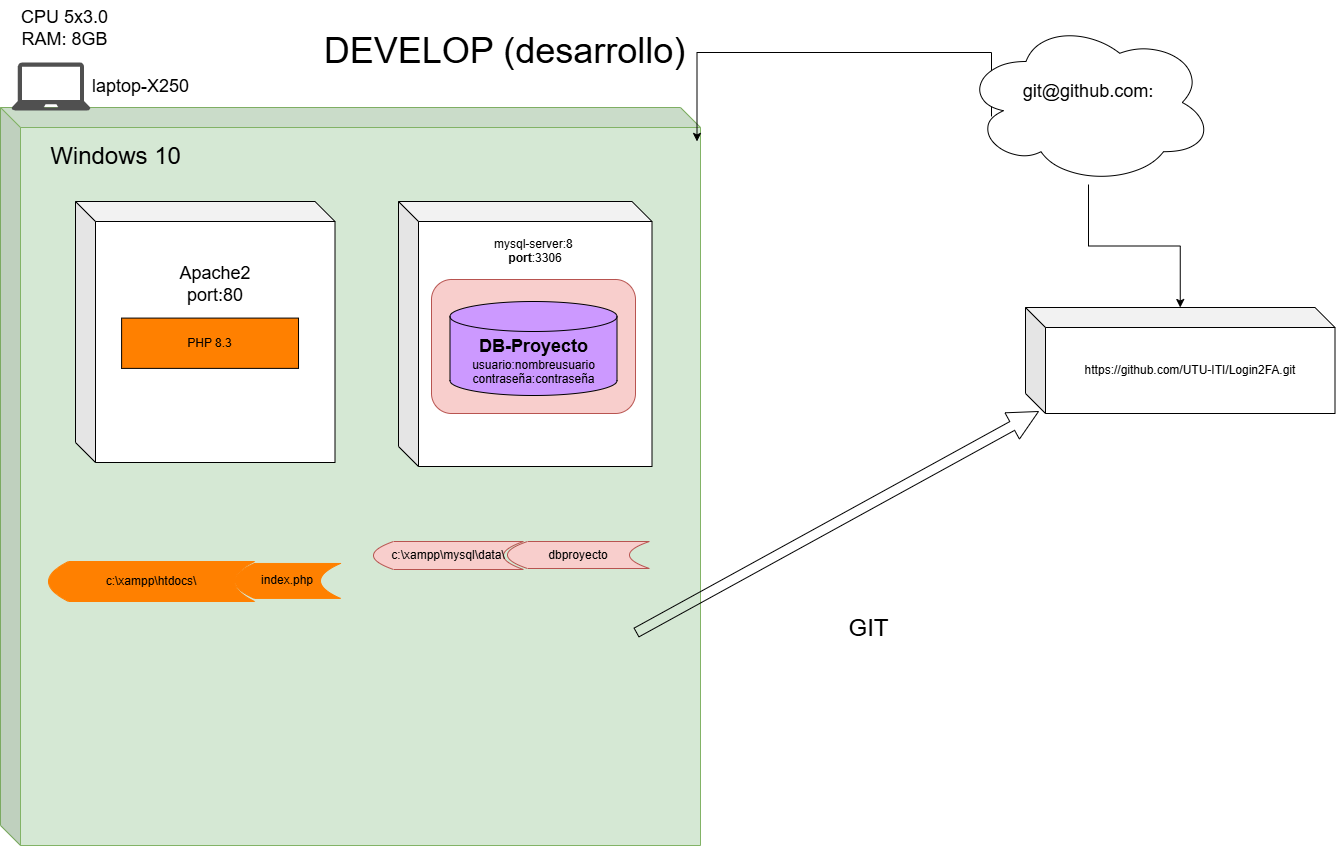

The diagram above was exported from draw.io. Its source (the exported page's mxGraphModel, read from the mxfile embedded in the PNG):
<mxGraphModel dx="1663" dy="591" grid="0" gridSize="10" guides="1" tooltips="1" connect="1" arrows="1" fold="1" page="1" pageScale="1" pageWidth="827" pageHeight="1169" math="0" shadow="0">
  <root>
    <mxCell id="84o5ZI0YoPZNHQuvEMUx-0" />
    <mxCell id="84o5ZI0YoPZNHQuvEMUx-1" parent="84o5ZI0YoPZNHQuvEMUx-0" />
    <mxCell id="84o5ZI0YoPZNHQuvEMUx-2" value="" style="shape=cube;whiteSpace=wrap;html=1;boundedLbl=1;backgroundOutline=1;darkOpacity=0.05;darkOpacity2=0.1;fillColor=#d5e8d4;strokeColor=#82b366;" parent="84o5ZI0YoPZNHQuvEMUx-1" vertex="1">
      <mxGeometry x="24" y="107" width="700" height="738" as="geometry" />
    </mxCell>
    <mxCell id="UzqbUTcIgoIO0PjE1fyH-6" value="mysql-server:8&amp;nbsp;&lt;br&gt;&lt;b&gt;port&lt;/b&gt;:3306&lt;div&gt;&lt;br&gt;&lt;/div&gt;&lt;div&gt;&lt;br&gt;&lt;/div&gt;&lt;div&gt;&lt;br&gt;&lt;/div&gt;&lt;div&gt;&lt;br&gt;&lt;/div&gt;&lt;div&gt;&lt;br&gt;&lt;/div&gt;&lt;div&gt;&lt;br&gt;&lt;/div&gt;&lt;div&gt;&lt;br&gt;&lt;/div&gt;&lt;div&gt;&lt;br&gt;&lt;/div&gt;&lt;div&gt;&lt;br&gt;&lt;/div&gt;&lt;div&gt;&lt;br&gt;&lt;/div&gt;&lt;div&gt;&lt;br&gt;&lt;/div&gt;&lt;div&gt;&lt;br&gt;&lt;/div&gt;&lt;div&gt;&lt;br&gt;&lt;/div&gt;" style="shape=cube;whiteSpace=wrap;html=1;boundedLbl=1;backgroundOutline=1;darkOpacity=0.05;darkOpacity2=0.1;" parent="84o5ZI0YoPZNHQuvEMUx-1" vertex="1">
      <mxGeometry x="422" y="201" width="253.5" height="265" as="geometry" />
    </mxCell>
    <mxCell id="84o5ZI0YoPZNHQuvEMUx-10" value="&lt;font&gt;&lt;font style=&quot;font-size: 24px&quot;&gt;Windows 10&lt;/font&gt;&lt;br&gt;&lt;/font&gt;" style="text;html=1;align=center;verticalAlign=middle;resizable=0;points=[];autosize=1;strokeColor=none;" parent="84o5ZI0YoPZNHQuvEMUx-1" vertex="1">
      <mxGeometry x="64" y="135" width="149" height="41" as="geometry" />
    </mxCell>
    <mxCell id="84o5ZI0YoPZNHQuvEMUx-11" value="&lt;font style=&quot;font-size: 18px&quot;&gt;CPU 5x3.0&lt;br&gt;RAM: 8GB&lt;br&gt;&lt;/font&gt;" style="text;html=1;align=center;verticalAlign=middle;resizable=0;points=[];autosize=1;strokeColor=none;" parent="84o5ZI0YoPZNHQuvEMUx-1" vertex="1">
      <mxGeometry x="35" width="105" height="55" as="geometry" />
    </mxCell>
    <mxCell id="84o5ZI0YoPZNHQuvEMUx-15" value="&lt;font style=&quot;font-size: 18px&quot;&gt;laptop-X250&lt;/font&gt;" style="text;html=1;align=center;verticalAlign=middle;resizable=0;points=[];autosize=1;strokeColor=none;" parent="84o5ZI0YoPZNHQuvEMUx-1" vertex="1">
      <mxGeometry x="106" y="69" width="115" height="34" as="geometry" />
    </mxCell>
    <mxCell id="84o5ZI0YoPZNHQuvEMUx-16" value="" style="sketch=0;pointerEvents=1;shadow=0;dashed=0;html=1;strokeColor=none;fillColor=#505050;labelPosition=center;verticalLabelPosition=bottom;verticalAlign=top;outlineConnect=0;align=center;shape=mxgraph.office.devices.laptop;" parent="84o5ZI0YoPZNHQuvEMUx-1" vertex="1">
      <mxGeometry x="35" y="62" width="79" height="48" as="geometry" />
    </mxCell>
    <mxCell id="84o5ZI0YoPZNHQuvEMUx-18" value="c:\xampp\mysql\data\" style="shape=dataStorage;whiteSpace=wrap;html=1;fixedSize=1;fillColor=#f8cecc;strokeColor=#b85450;" parent="84o5ZI0YoPZNHQuvEMUx-1" vertex="1">
      <mxGeometry x="397" y="541" width="150" height="28" as="geometry" />
    </mxCell>
    <mxCell id="84o5ZI0YoPZNHQuvEMUx-19" value="&lt;span style=&quot;font-size: 36px;&quot;&gt;DEVELOP (desarrollo)&lt;/span&gt;" style="text;html=1;align=center;verticalAlign=middle;resizable=0;points=[];autosize=1;strokeColor=none;" parent="84o5ZI0YoPZNHQuvEMUx-1" vertex="1">
      <mxGeometry x="338.75" y="22" width="379" height="55" as="geometry" />
    </mxCell>
    <mxCell id="xTKr7CAnb3CbT4Gx2BkY-2" style="edgeStyle=orthogonalEdgeStyle;rounded=0;orthogonalLoop=1;jettySize=auto;html=1;fontSize=12;exitX=0.112;exitY=0.585;exitDx=0;exitDy=0;exitPerimeter=0;entryX=0.995;entryY=0.046;entryDx=0;entryDy=0;entryPerimeter=0;" parent="84o5ZI0YoPZNHQuvEMUx-1" source="UzqbUTcIgoIO0PjE1fyH-9" target="84o5ZI0YoPZNHQuvEMUx-2" edge="1">
      <mxGeometry relative="1" as="geometry">
        <Array as="points">
          <mxPoint x="1015" y="52" />
          <mxPoint x="721" y="52" />
        </Array>
        <mxPoint x="862" y="404.5999999999999" as="sourcePoint" />
      </mxGeometry>
    </mxCell>
    <mxCell id="UzqbUTcIgoIO0PjE1fyH-1" value="" style="rounded=1;whiteSpace=wrap;html=1;fillColor=#f8cecc;strokeColor=#b85450;" parent="84o5ZI0YoPZNHQuvEMUx-1" vertex="1">
      <mxGeometry x="455" y="279" width="204" height="134" as="geometry" />
    </mxCell>
    <mxCell id="UzqbUTcIgoIO0PjE1fyH-2" value="&lt;b&gt;&lt;font style=&quot;font-size: 18px&quot;&gt;DB-Proyecto&lt;/font&gt;&lt;/b&gt;&lt;br&gt;usuario:nombreusuario&lt;br&gt;contraseña:contraseña" style="shape=cylinder3;whiteSpace=wrap;html=1;boundedLbl=1;backgroundOutline=1;size=15;fillColor=#CC99FF;" parent="84o5ZI0YoPZNHQuvEMUx-1" vertex="1">
      <mxGeometry x="473.5" y="301" width="167" height="94" as="geometry" />
    </mxCell>
    <mxCell id="UzqbUTcIgoIO0PjE1fyH-7" value="&lt;div&gt;&lt;font style=&quot;font-size: 18px;&quot;&gt;Apache2&lt;/font&gt;&lt;/div&gt;&lt;div&gt;&lt;span style=&quot;font-size: 18px;&quot;&gt;port:80&lt;/span&gt;&lt;/div&gt;&lt;div&gt;&lt;br&gt;&lt;/div&gt;&lt;div&gt;&lt;font style=&quot;font-size: 18px;&quot;&gt;&lt;br&gt;&lt;/font&gt;&lt;/div&gt;&lt;div&gt;&lt;font style=&quot;font-size: 18px;&quot;&gt;&lt;br&gt;&lt;/font&gt;&lt;/div&gt;&lt;div&gt;&lt;font style=&quot;font-size: 18px;&quot;&gt;&lt;br&gt;&lt;/font&gt;&lt;/div&gt;&lt;div&gt;&lt;font style=&quot;font-size: 18px;&quot;&gt;&lt;br&gt;&lt;/font&gt;&lt;/div&gt;&lt;div&gt;&lt;br&gt;&lt;/div&gt;" style="shape=cube;whiteSpace=wrap;html=1;boundedLbl=1;backgroundOutline=1;darkOpacity=0.05;darkOpacity2=0.1;container=1;" parent="84o5ZI0YoPZNHQuvEMUx-1" vertex="1">
      <mxGeometry x="99" y="201" width="259.5" height="261" as="geometry" />
    </mxCell>
    <mxCell id="ZAV_frgGPlttzWNwqOJR-3" value="PHP 8.3" style="rounded=0;whiteSpace=wrap;html=1;fillColor=#FF8000;" parent="UzqbUTcIgoIO0PjE1fyH-7" vertex="1">
      <mxGeometry x="46.114701130856226" y="116.58501440922191" width="176.91276252019387" height="50.30455331412104" as="geometry" />
    </mxCell>
    <mxCell id="UzqbUTcIgoIO0PjE1fyH-8" value="&lt;div&gt;https://github.com/UTU-ITI/Login2FA.git&lt;/div&gt;" style="shape=cube;whiteSpace=wrap;html=1;boundedLbl=1;backgroundOutline=1;darkOpacity=0.05;darkOpacity2=0.1;" parent="84o5ZI0YoPZNHQuvEMUx-1" vertex="1">
      <mxGeometry x="1049" y="307" width="309.5" height="106" as="geometry" />
    </mxCell>
    <mxCell id="UzqbUTcIgoIO0PjE1fyH-10" style="edgeStyle=orthogonalEdgeStyle;rounded=0;orthogonalLoop=1;jettySize=auto;html=1;" parent="84o5ZI0YoPZNHQuvEMUx-1" source="UzqbUTcIgoIO0PjE1fyH-9" target="UzqbUTcIgoIO0PjE1fyH-8" edge="1">
      <mxGeometry relative="1" as="geometry" />
    </mxCell>
    <mxCell id="UzqbUTcIgoIO0PjE1fyH-9" value="&lt;div&gt;&lt;span style=&quot;font-size: 18px;&quot;&gt;git@github.com:&lt;/span&gt;&lt;/div&gt;&lt;div&gt;&lt;span style=&quot;font-size: 18px;&quot;&gt;&lt;br&gt;&lt;/span&gt;&lt;/div&gt;" style="ellipse;shape=cloud;whiteSpace=wrap;html=1;" parent="84o5ZI0YoPZNHQuvEMUx-1" vertex="1">
      <mxGeometry x="987" y="20" width="250" height="164" as="geometry" />
    </mxCell>
    <mxCell id="UFaRKnHyTQI767T7OP4B-0" value="dbproyecto" style="shape=dataStorage;whiteSpace=wrap;html=1;fixedSize=1;fillColor=#f8cecc;strokeColor=#b85450;" vertex="1" parent="84o5ZI0YoPZNHQuvEMUx-1">
      <mxGeometry x="531" y="541" width="142" height="27" as="geometry" />
    </mxCell>
    <mxCell id="UFaRKnHyTQI767T7OP4B-4" style="edgeStyle=orthogonalEdgeStyle;shape=arrow;rounded=0;orthogonalLoop=1;jettySize=auto;html=1;fontSize=36;" edge="1" parent="84o5ZI0YoPZNHQuvEMUx-1">
      <mxGeometry relative="1" as="geometry">
        <mxPoint x="1062" y="411" as="targetPoint" />
        <mxPoint x="660" y="632" as="sourcePoint" />
      </mxGeometry>
    </mxCell>
    <mxCell id="UFaRKnHyTQI767T7OP4B-7" value="&lt;font style=&quot;font-size: 24px;&quot;&gt;GIT&lt;/font&gt;" style="edgeLabel;html=1;align=center;verticalAlign=middle;resizable=0;points=[];" vertex="1" connectable="0" parent="UFaRKnHyTQI767T7OP4B-4">
      <mxGeometry x="-0.2623" y="124" relative="1" as="geometry">
        <mxPoint x="1" y="119" as="offset" />
      </mxGeometry>
    </mxCell>
    <mxCell id="UFaRKnHyTQI767T7OP4B-3" value="index.php" style="shape=dataStorage;whiteSpace=wrap;html=1;fixedSize=1;fillColor=#FF8000;strokeColor=#FF8000;" vertex="1" parent="84o5ZI0YoPZNHQuvEMUx-1">
      <mxGeometry x="258" y="562.955223880597" width="106" height="34.958955223880594" as="geometry" />
    </mxCell>
    <mxCell id="84o5ZI0YoPZNHQuvEMUx-20" value="c:\xampp\htdocs\" style="shape=dataStorage;whiteSpace=wrap;html=1;fixedSize=1;fillColor=#FF8000;strokeColor=#FF8000;" parent="84o5ZI0YoPZNHQuvEMUx-1" vertex="1">
      <mxGeometry x="72" y="561" width="206" height="40" as="geometry" />
    </mxCell>
  </root>
</mxGraphModel>